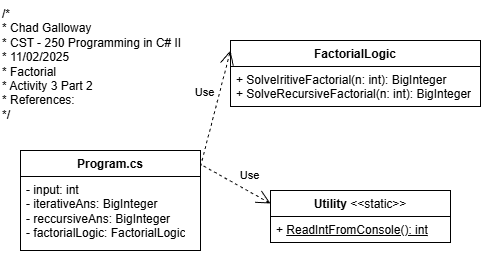

The diagram above was exported from draw.io. Its source (the exported page's mxGraphModel, read from the mxfile embedded in the PNG):
<mxGraphModel dx="546" dy="873" grid="1" gridSize="10" guides="1" tooltips="1" connect="1" arrows="1" fold="1" page="1" pageScale="1" pageWidth="850" pageHeight="1100" math="0" shadow="0">
  <root>
    <mxCell id="0" />
    <mxCell id="1" parent="0" />
    <mxCell id="jFlQ-UKRvtVnLaKvGi8y-1" value="/*&lt;br&gt; * Chad Galloway&lt;br&gt; * CST - 250 Programming in C# II&lt;br&gt; * 11/02/2025&lt;br&gt; * Factorial&lt;br&gt; * Activity 3 Part 2&lt;br&gt; * References:&lt;br&gt; */" style="text;whiteSpace=wrap;html=1;" parent="1" vertex="1">
      <mxGeometry x="20" y="20" width="210" height="140" as="geometry" />
    </mxCell>
    <mxCell id="jFlQ-UKRvtVnLaKvGi8y-2" value="Program.cs" style="swimlane;fontStyle=1;align=center;verticalAlign=top;childLayout=stackLayout;horizontal=1;startSize=26;horizontalStack=0;resizeParent=1;resizeParentMax=0;resizeLast=0;collapsible=1;marginBottom=0;whiteSpace=wrap;html=1;" parent="1" vertex="1">
      <mxGeometry x="40" y="170" width="180" height="100" as="geometry" />
    </mxCell>
    <mxCell id="jFlQ-UKRvtVnLaKvGi8y-3" value="- input: int&lt;div&gt;- iterativeAns: BigInteger&lt;/div&gt;&lt;div&gt;- reccursiveAns: BigInteger&lt;/div&gt;&lt;div&gt;- factorialLogic: FactorialLogic&lt;/div&gt;" style="text;strokeColor=none;fillColor=none;align=left;verticalAlign=top;spacingLeft=4;spacingRight=4;overflow=hidden;rotatable=0;points=[[0,0.5],[1,0.5]];portConstraint=eastwest;whiteSpace=wrap;html=1;" parent="jFlQ-UKRvtVnLaKvGi8y-2" vertex="1">
      <mxGeometry y="26" width="180" height="74" as="geometry" />
    </mxCell>
    <mxCell id="sTYmZyfEZNrIOOG6gsGq-1" value="FactorialLogic" style="swimlane;fontStyle=1;align=center;verticalAlign=top;childLayout=stackLayout;horizontal=1;startSize=26;horizontalStack=0;resizeParent=1;resizeParentMax=0;resizeLast=0;collapsible=1;marginBottom=0;whiteSpace=wrap;html=1;" vertex="1" parent="1">
      <mxGeometry x="250" y="60" width="250" height="66" as="geometry" />
    </mxCell>
    <mxCell id="sTYmZyfEZNrIOOG6gsGq-4" value="+ SolveIritiveFactorial(n: int): BigInteger&lt;div&gt;+ SolveRecursiveFactorial(n: int): BigInteger&lt;/div&gt;" style="text;strokeColor=none;fillColor=none;align=left;verticalAlign=top;spacingLeft=4;spacingRight=4;overflow=hidden;rotatable=0;points=[[0,0.5],[1,0.5]];portConstraint=eastwest;whiteSpace=wrap;html=1;" vertex="1" parent="sTYmZyfEZNrIOOG6gsGq-1">
      <mxGeometry y="26" width="250" height="40" as="geometry" />
    </mxCell>
    <mxCell id="sTYmZyfEZNrIOOG6gsGq-5" value="Utility&lt;span style=&quot;font-weight: normal;&quot;&gt;&amp;nbsp;&amp;lt;&amp;lt;static&amp;gt;&amp;gt;&lt;/span&gt;" style="swimlane;fontStyle=1;align=center;verticalAlign=top;childLayout=stackLayout;horizontal=1;startSize=26;horizontalStack=0;resizeParent=1;resizeParentMax=0;resizeLast=0;collapsible=1;marginBottom=0;whiteSpace=wrap;html=1;" vertex="1" parent="1">
      <mxGeometry x="290" y="210" width="180" height="52" as="geometry" />
    </mxCell>
    <mxCell id="sTYmZyfEZNrIOOG6gsGq-8" value="+ &lt;u&gt;ReadIntFromConsole(): int&lt;/u&gt;" style="text;strokeColor=none;fillColor=none;align=left;verticalAlign=top;spacingLeft=4;spacingRight=4;overflow=hidden;rotatable=0;points=[[0,0.5],[1,0.5]];portConstraint=eastwest;whiteSpace=wrap;html=1;" vertex="1" parent="sTYmZyfEZNrIOOG6gsGq-5">
      <mxGeometry y="26" width="180" height="26" as="geometry" />
    </mxCell>
    <mxCell id="sTYmZyfEZNrIOOG6gsGq-10" value="Use" style="endArrow=open;endSize=12;dashed=1;html=1;rounded=0;exitX=1.017;exitY=0.155;exitDx=0;exitDy=0;exitPerimeter=0;entryX=0;entryY=0.25;entryDx=0;entryDy=0;" edge="1" parent="1" source="jFlQ-UKRvtVnLaKvGi8y-2" target="sTYmZyfEZNrIOOG6gsGq-5">
      <mxGeometry x="0.1559" y="14" width="160" relative="1" as="geometry">
        <mxPoint x="120" y="380" as="sourcePoint" />
        <mxPoint x="280" y="380" as="targetPoint" />
        <Array as="points" />
        <mxPoint as="offset" />
      </mxGeometry>
    </mxCell>
    <mxCell id="sTYmZyfEZNrIOOG6gsGq-11" value="Use" style="endArrow=open;endSize=12;dashed=1;html=1;rounded=0;exitX=1;exitY=0.16;exitDx=0;exitDy=0;exitPerimeter=0;entryX=0;entryY=0.151;entryDx=0;entryDy=0;entryPerimeter=0;" edge="1" parent="1" source="jFlQ-UKRvtVnLaKvGi8y-2" target="sTYmZyfEZNrIOOG6gsGq-1">
      <mxGeometry x="0.2149" y="15" width="160" relative="1" as="geometry">
        <mxPoint x="150" y="340" as="sourcePoint" />
        <mxPoint x="310" y="340" as="targetPoint" />
        <mxPoint as="offset" />
      </mxGeometry>
    </mxCell>
  </root>
</mxGraphModel>